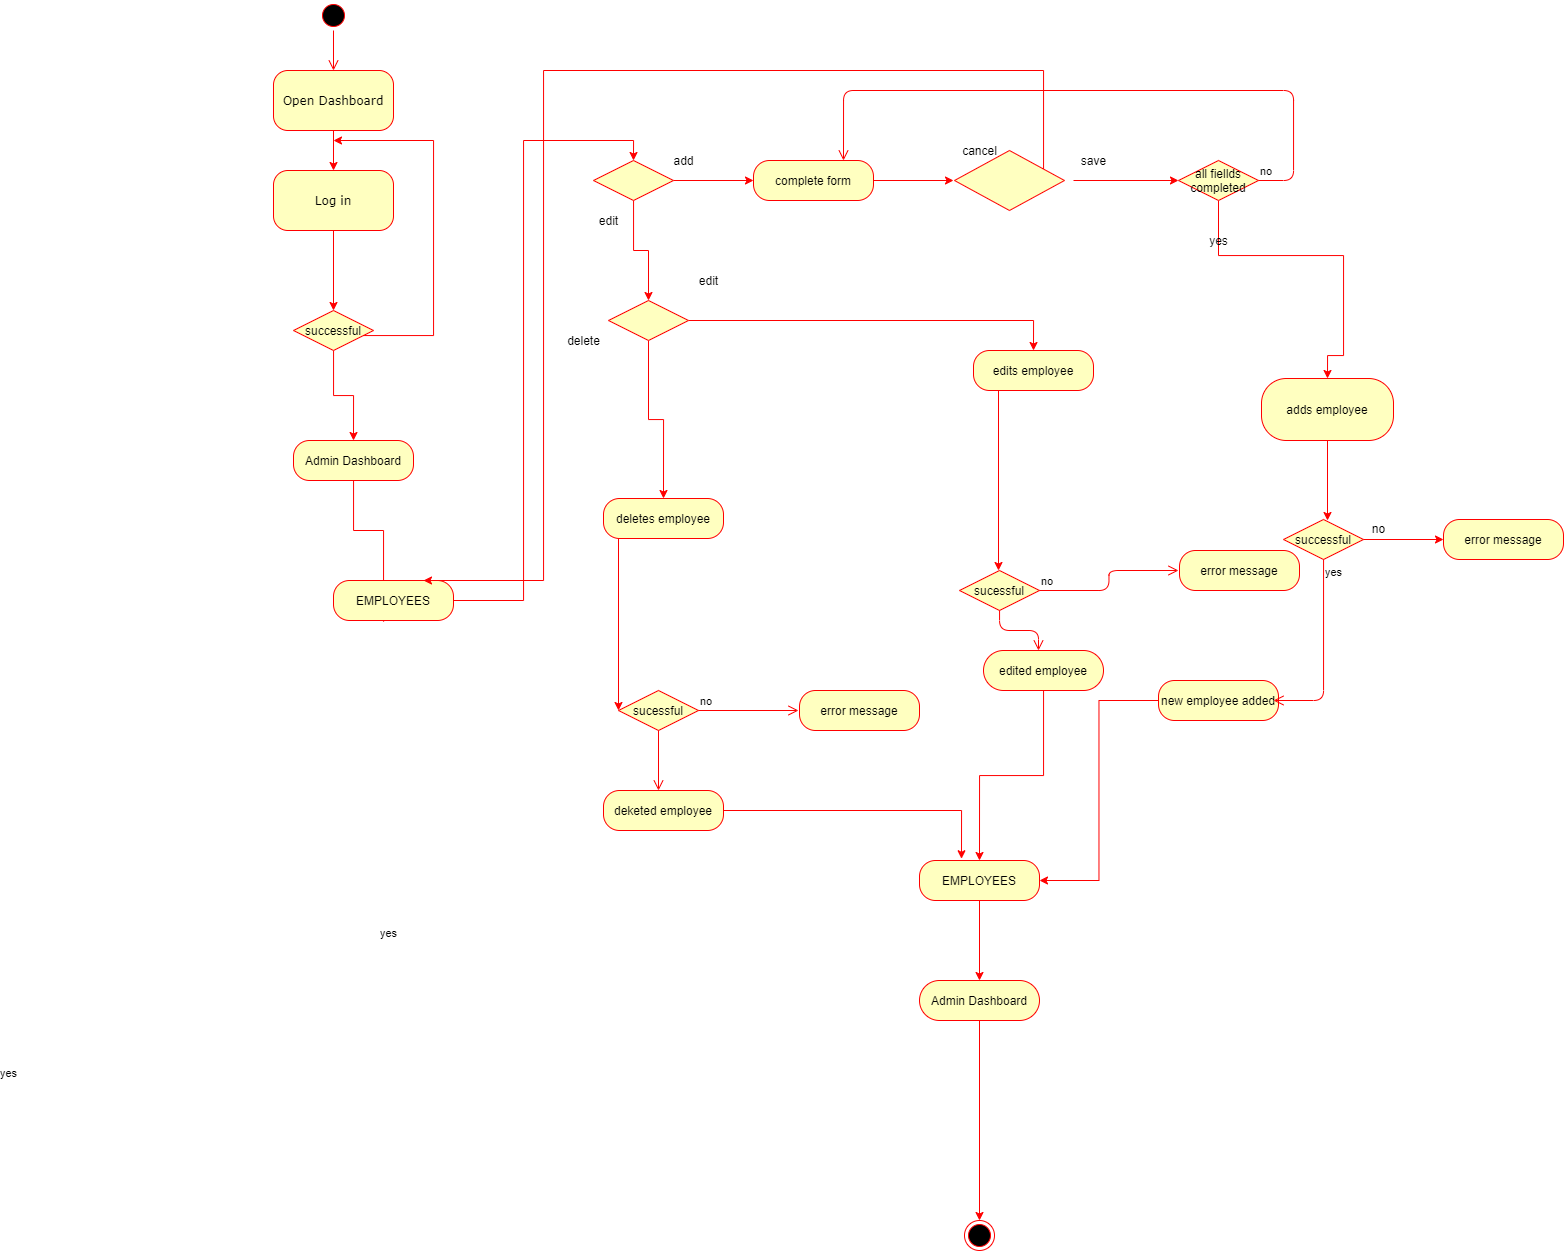

The diagram above was exported from draw.io. Its source (the exported page's mxGraphModel, read from the mxfile embedded in the PNG):
<mxGraphModel dx="2471" dy="588" grid="1" gridSize="10" guides="1" tooltips="1" connect="1" arrows="1" fold="1" page="1" pageScale="1" pageWidth="1100" pageHeight="850" background="#ffffff" math="0" shadow="0">
  <root>
    <mxCell id="0" />
    <mxCell id="1" parent="0" />
    <mxCell id="382b91b5511bd0f7-1" value="" style="ellipse;html=1;shape=startState;fillColor=#000000;strokeColor=#ff0000;rounded=1;shadow=0;comic=0;labelBackgroundColor=none;fontFamily=Verdana;fontSize=12;fontColor=#000000;align=center;direction=south;" parent="1" vertex="1">
      <mxGeometry x="295" y="70" width="30" height="30" as="geometry" />
    </mxCell>
    <mxCell id="eIPt9XpsekfGYm1ixPby-89" value="" style="edgeStyle=orthogonalEdgeStyle;rounded=0;orthogonalLoop=1;jettySize=auto;html=1;strokeColor=#FF0000;" edge="1" parent="1" source="382b91b5511bd0f7-6" target="382b91b5511bd0f7-7">
      <mxGeometry relative="1" as="geometry" />
    </mxCell>
    <mxCell id="382b91b5511bd0f7-6" value="Open Dashboard" style="rounded=1;whiteSpace=wrap;html=1;arcSize=24;fillColor=#ffffc0;strokeColor=#ff0000;shadow=0;comic=0;labelBackgroundColor=none;fontFamily=Verdana;fontSize=12;fontColor=#000000;align=center;" parent="1" vertex="1">
      <mxGeometry x="250" y="140" width="120" height="60" as="geometry" />
    </mxCell>
    <mxCell id="2a3bc250acf0617d-9" style="edgeStyle=orthogonalEdgeStyle;html=1;labelBackgroundColor=none;endArrow=open;endSize=8;strokeColor=#ff0000;fontFamily=Verdana;fontSize=12;align=left;" parent="1" source="382b91b5511bd0f7-1" target="382b91b5511bd0f7-6" edge="1">
      <mxGeometry relative="1" as="geometry" />
    </mxCell>
    <mxCell id="2a3bc250acf0617d-10" style="edgeStyle=orthogonalEdgeStyle;html=1;labelBackgroundColor=none;endArrow=open;endSize=8;strokeColor=#ff0000;fontFamily=Verdana;fontSize=12;align=left;" parent="1" source="382b91b5511bd0f7-7" edge="1">
      <mxGeometry relative="1" as="geometry">
        <Array as="points">
          <mxPoint x="320" y="270" />
        </Array>
        <mxPoint x="320" y="270" as="targetPoint" />
      </mxGeometry>
    </mxCell>
    <mxCell id="eIPt9XpsekfGYm1ixPby-91" value="" style="edgeStyle=orthogonalEdgeStyle;rounded=0;orthogonalLoop=1;jettySize=auto;html=1;strokeColor=#FF0000;" edge="1" parent="1" source="382b91b5511bd0f7-7">
      <mxGeometry relative="1" as="geometry">
        <mxPoint x="310" y="380" as="targetPoint" />
      </mxGeometry>
    </mxCell>
    <mxCell id="382b91b5511bd0f7-7" value="Log in" style="rounded=1;whiteSpace=wrap;html=1;arcSize=24;fillColor=#ffffc0;strokeColor=#ff0000;shadow=0;comic=0;labelBackgroundColor=none;fontFamily=Verdana;fontSize=12;fontColor=#000000;align=center;" parent="1" vertex="1">
      <mxGeometry x="250" y="240" width="120" height="60" as="geometry" />
    </mxCell>
    <mxCell id="eIPt9XpsekfGYm1ixPby-6" value="" style="edgeStyle=orthogonalEdgeStyle;rounded=0;orthogonalLoop=1;jettySize=auto;html=1;strokeColor=#FF0000;" edge="1" parent="1" source="eIPt9XpsekfGYm1ixPby-4">
      <mxGeometry relative="1" as="geometry">
        <mxPoint x="310" y="210" as="targetPoint" />
        <Array as="points">
          <mxPoint x="410" y="405" />
          <mxPoint x="410" y="210" />
        </Array>
      </mxGeometry>
    </mxCell>
    <mxCell id="eIPt9XpsekfGYm1ixPby-8" value="" style="edgeStyle=orthogonalEdgeStyle;rounded=0;orthogonalLoop=1;jettySize=auto;html=1;strokeColor=#FF0000;" edge="1" parent="1" source="eIPt9XpsekfGYm1ixPby-4">
      <mxGeometry relative="1" as="geometry">
        <mxPoint x="330" y="510" as="targetPoint" />
      </mxGeometry>
    </mxCell>
    <mxCell id="eIPt9XpsekfGYm1ixPby-4" value="successful" style="rhombus;whiteSpace=wrap;html=1;fillColor=#ffffc0;strokeColor=#ff0000;" vertex="1" parent="1">
      <mxGeometry x="270" y="380" width="80" height="40" as="geometry" />
    </mxCell>
    <mxCell id="eIPt9XpsekfGYm1ixPby-93" value="" style="edgeStyle=orthogonalEdgeStyle;rounded=0;orthogonalLoop=1;jettySize=auto;html=1;strokeColor=#FF0000;entryX=0.417;entryY=1.05;entryDx=0;entryDy=0;entryPerimeter=0;" edge="1" parent="1" source="eIPt9XpsekfGYm1ixPby-9" target="eIPt9XpsekfGYm1ixPby-11">
      <mxGeometry relative="1" as="geometry">
        <mxPoint x="500" y="210" as="targetPoint" />
      </mxGeometry>
    </mxCell>
    <mxCell id="eIPt9XpsekfGYm1ixPby-9" value="Admin Dashboard" style="rounded=1;whiteSpace=wrap;html=1;arcSize=40;fontColor=#000000;fillColor=#ffffc0;strokeColor=#ff0000;" vertex="1" parent="1">
      <mxGeometry x="270" y="510" width="120" height="40" as="geometry" />
    </mxCell>
    <mxCell id="eIPt9XpsekfGYm1ixPby-21" value="" style="edgeStyle=orthogonalEdgeStyle;rounded=0;orthogonalLoop=1;jettySize=auto;html=1;strokeColor=#FF0000;entryX=0.5;entryY=0;entryDx=0;entryDy=0;exitX=1;exitY=0.5;exitDx=0;exitDy=0;" edge="1" parent="1" source="eIPt9XpsekfGYm1ixPby-11" target="eIPt9XpsekfGYm1ixPby-15">
      <mxGeometry relative="1" as="geometry">
        <mxPoint x="610" y="220" as="targetPoint" />
      </mxGeometry>
    </mxCell>
    <mxCell id="eIPt9XpsekfGYm1ixPby-11" value="EMPLOYEES" style="rounded=1;whiteSpace=wrap;html=1;arcSize=40;fontColor=#000000;fillColor=#ffffc0;strokeColor=#ff0000;" vertex="1" parent="1">
      <mxGeometry x="310" y="650" width="120" height="40" as="geometry" />
    </mxCell>
    <mxCell id="eIPt9XpsekfGYm1ixPby-23" value="" style="edgeStyle=orthogonalEdgeStyle;rounded=0;orthogonalLoop=1;jettySize=auto;html=1;strokeColor=#FF0000;" edge="1" parent="1" source="eIPt9XpsekfGYm1ixPby-15">
      <mxGeometry relative="1" as="geometry">
        <mxPoint x="730" y="250" as="targetPoint" />
      </mxGeometry>
    </mxCell>
    <mxCell id="eIPt9XpsekfGYm1ixPby-25" value="" style="edgeStyle=orthogonalEdgeStyle;rounded=0;orthogonalLoop=1;jettySize=auto;html=1;strokeColor=#FF0000;entryX=0.5;entryY=0;entryDx=0;entryDy=0;" edge="1" parent="1" source="eIPt9XpsekfGYm1ixPby-15" target="eIPt9XpsekfGYm1ixPby-50">
      <mxGeometry relative="1" as="geometry">
        <mxPoint x="620" y="350" as="targetPoint" />
      </mxGeometry>
    </mxCell>
    <mxCell id="eIPt9XpsekfGYm1ixPby-15" value="" style="rhombus;whiteSpace=wrap;html=1;fillColor=#ffffc0;strokeColor=#ff0000;" vertex="1" parent="1">
      <mxGeometry x="570" y="230" width="80" height="40" as="geometry" />
    </mxCell>
    <mxCell id="eIPt9XpsekfGYm1ixPby-26" value="add" style="text;html=1;resizable=0;autosize=1;align=center;verticalAlign=middle;points=[];fillColor=none;strokeColor=none;rounded=0;" vertex="1" parent="1">
      <mxGeometry x="640" y="220" width="40" height="20" as="geometry" />
    </mxCell>
    <mxCell id="eIPt9XpsekfGYm1ixPby-27" value="edit" style="text;html=1;resizable=0;autosize=1;align=center;verticalAlign=middle;points=[];fillColor=none;strokeColor=none;rounded=0;" vertex="1" parent="1">
      <mxGeometry x="570" y="280" width="30" height="20" as="geometry" />
    </mxCell>
    <mxCell id="eIPt9XpsekfGYm1ixPby-54" value="" style="edgeStyle=orthogonalEdgeStyle;rounded=0;orthogonalLoop=1;jettySize=auto;html=1;strokeColor=#FF0000;entryX=0.5;entryY=0;entryDx=0;entryDy=0;" edge="1" parent="1" source="eIPt9XpsekfGYm1ixPby-50" target="eIPt9XpsekfGYm1ixPby-190">
      <mxGeometry relative="1" as="geometry">
        <mxPoint x="1013" y="410" as="targetPoint" />
      </mxGeometry>
    </mxCell>
    <mxCell id="eIPt9XpsekfGYm1ixPby-88" value="" style="edgeStyle=orthogonalEdgeStyle;rounded=0;orthogonalLoop=1;jettySize=auto;html=1;strokeColor=#FF0000;entryX=0.5;entryY=0;entryDx=0;entryDy=0;" edge="1" parent="1" source="eIPt9XpsekfGYm1ixPby-50" target="eIPt9XpsekfGYm1ixPby-62">
      <mxGeometry relative="1" as="geometry">
        <mxPoint x="640" y="560" as="targetPoint" />
      </mxGeometry>
    </mxCell>
    <mxCell id="eIPt9XpsekfGYm1ixPby-50" value="" style="rhombus;whiteSpace=wrap;html=1;fillColor=#ffffc0;strokeColor=#ff0000;" vertex="1" parent="1">
      <mxGeometry x="585" y="370" width="80" height="40" as="geometry" />
    </mxCell>
    <mxCell id="eIPt9XpsekfGYm1ixPby-57" value="edit" style="text;html=1;resizable=0;autosize=1;align=center;verticalAlign=middle;points=[];fillColor=none;strokeColor=none;rounded=0;" vertex="1" parent="1">
      <mxGeometry x="670" y="340" width="30" height="20" as="geometry" />
    </mxCell>
    <mxCell id="eIPt9XpsekfGYm1ixPby-58" value="delete" style="text;html=1;resizable=0;autosize=1;align=center;verticalAlign=middle;points=[];fillColor=none;strokeColor=none;rounded=0;" vertex="1" parent="1">
      <mxGeometry x="535" y="400" width="50" height="20" as="geometry" />
    </mxCell>
    <mxCell id="eIPt9XpsekfGYm1ixPby-100" value="" style="edgeStyle=orthogonalEdgeStyle;rounded=0;orthogonalLoop=1;jettySize=auto;html=1;strokeColor=#FF0000;" edge="1" parent="1" source="eIPt9XpsekfGYm1ixPby-62">
      <mxGeometry relative="1" as="geometry">
        <mxPoint x="595" y="780" as="targetPoint" />
        <Array as="points">
          <mxPoint x="595" y="775" />
        </Array>
      </mxGeometry>
    </mxCell>
    <mxCell id="eIPt9XpsekfGYm1ixPby-62" value="deletes employee" style="rounded=1;whiteSpace=wrap;html=1;arcSize=40;fontColor=#000000;fillColor=#ffffc0;strokeColor=#ff0000;" vertex="1" parent="1">
      <mxGeometry x="580" y="568" width="120" height="40" as="geometry" />
    </mxCell>
    <mxCell id="eIPt9XpsekfGYm1ixPby-200" value="" style="edgeStyle=orthogonalEdgeStyle;rounded=0;orthogonalLoop=1;jettySize=auto;html=1;strokeColor=#FF0000;entryX=0.35;entryY=-0.044;entryDx=0;entryDy=0;entryPerimeter=0;" edge="1" parent="1" source="eIPt9XpsekfGYm1ixPby-64" target="eIPt9XpsekfGYm1ixPby-142">
      <mxGeometry relative="1" as="geometry">
        <mxPoint x="640" y="980" as="targetPoint" />
      </mxGeometry>
    </mxCell>
    <mxCell id="eIPt9XpsekfGYm1ixPby-64" value="deketed employee" style="rounded=1;whiteSpace=wrap;html=1;arcSize=40;fontColor=#000000;fillColor=#ffffc0;strokeColor=#ff0000;" vertex="1" parent="1">
      <mxGeometry x="580" y="860" width="120" height="40" as="geometry" />
    </mxCell>
    <mxCell id="eIPt9XpsekfGYm1ixPby-115" value="" style="edgeStyle=orthogonalEdgeStyle;rounded=0;orthogonalLoop=1;jettySize=auto;html=1;strokeColor=#FF0000;" edge="1" parent="1" source="eIPt9XpsekfGYm1ixPby-112">
      <mxGeometry relative="1" as="geometry">
        <mxPoint x="930" y="250" as="targetPoint" />
      </mxGeometry>
    </mxCell>
    <mxCell id="eIPt9XpsekfGYm1ixPby-112" value="complete form" style="rounded=1;whiteSpace=wrap;html=1;arcSize=40;fontColor=#000000;fillColor=#ffffc0;strokeColor=#ff0000;" vertex="1" parent="1">
      <mxGeometry x="730" y="230" width="120" height="40" as="geometry" />
    </mxCell>
    <mxCell id="eIPt9XpsekfGYm1ixPby-129" value="" style="edgeStyle=orthogonalEdgeStyle;rounded=0;orthogonalLoop=1;jettySize=auto;html=1;strokeColor=#FF0000;" edge="1" parent="1" target="eIPt9XpsekfGYm1ixPby-126">
      <mxGeometry relative="1" as="geometry">
        <mxPoint x="1050" y="250" as="sourcePoint" />
      </mxGeometry>
    </mxCell>
    <mxCell id="eIPt9XpsekfGYm1ixPby-131" value="" style="edgeStyle=orthogonalEdgeStyle;rounded=0;orthogonalLoop=1;jettySize=auto;html=1;strokeColor=#FF0000;entryX=0.5;entryY=0;entryDx=0;entryDy=0;" edge="1" parent="1" source="eIPt9XpsekfGYm1ixPby-126" target="eIPt9XpsekfGYm1ixPby-137">
      <mxGeometry relative="1" as="geometry">
        <mxPoint x="1300" y="420" as="targetPoint" />
        <Array as="points">
          <mxPoint x="1195" y="325" />
          <mxPoint x="1320" y="325" />
          <mxPoint x="1320" y="425" />
        </Array>
      </mxGeometry>
    </mxCell>
    <mxCell id="eIPt9XpsekfGYm1ixPby-126" value="all fiellds completed" style="rhombus;whiteSpace=wrap;html=1;fillColor=#ffffc0;strokeColor=#ff0000;" vertex="1" parent="1">
      <mxGeometry x="1155" y="230" width="80" height="40" as="geometry" />
    </mxCell>
    <mxCell id="eIPt9XpsekfGYm1ixPby-127" value="no" style="edgeStyle=orthogonalEdgeStyle;html=1;align=left;verticalAlign=bottom;endArrow=open;endSize=8;strokeColor=#ff0000;entryX=0.75;entryY=0;entryDx=0;entryDy=0;" edge="1" source="eIPt9XpsekfGYm1ixPby-126" parent="1" target="eIPt9XpsekfGYm1ixPby-112">
      <mxGeometry x="-1" relative="1" as="geometry">
        <mxPoint x="820" y="220" as="targetPoint" />
        <Array as="points">
          <mxPoint x="1270" y="250" />
          <mxPoint x="1270" y="160" />
          <mxPoint x="820" y="160" />
        </Array>
      </mxGeometry>
    </mxCell>
    <mxCell id="eIPt9XpsekfGYm1ixPby-132" value="yes" style="text;html=1;resizable=0;autosize=1;align=center;verticalAlign=middle;points=[];fillColor=none;strokeColor=none;rounded=0;" vertex="1" parent="1">
      <mxGeometry x="1180" y="300" width="30" height="20" as="geometry" />
    </mxCell>
    <mxCell id="eIPt9XpsekfGYm1ixPby-167" value="" style="edgeStyle=orthogonalEdgeStyle;rounded=0;orthogonalLoop=1;jettySize=auto;html=1;strokeColor=#FF0000;" edge="1" parent="1" source="eIPt9XpsekfGYm1ixPby-137">
      <mxGeometry relative="1" as="geometry">
        <mxPoint x="1304" y="590" as="targetPoint" />
      </mxGeometry>
    </mxCell>
    <mxCell id="eIPt9XpsekfGYm1ixPby-137" value="adds employee" style="rounded=1;whiteSpace=wrap;html=1;arcSize=40;fontColor=#000000;fillColor=#ffffc0;strokeColor=#ff0000;" vertex="1" parent="1">
      <mxGeometry x="1238" y="448" width="132" height="62" as="geometry" />
    </mxCell>
    <mxCell id="eIPt9XpsekfGYm1ixPby-204" value="" style="edgeStyle=orthogonalEdgeStyle;rounded=0;orthogonalLoop=1;jettySize=auto;html=1;strokeColor=#FF0000;entryX=1;entryY=0.5;entryDx=0;entryDy=0;" edge="1" parent="1" source="eIPt9XpsekfGYm1ixPby-139" target="eIPt9XpsekfGYm1ixPby-142">
      <mxGeometry relative="1" as="geometry">
        <mxPoint x="1195" y="870" as="targetPoint" />
      </mxGeometry>
    </mxCell>
    <mxCell id="eIPt9XpsekfGYm1ixPby-139" value="new employee added" style="rounded=1;whiteSpace=wrap;html=1;arcSize=40;fontColor=#000000;fillColor=#ffffc0;strokeColor=#ff0000;" vertex="1" parent="1">
      <mxGeometry x="1135" y="750" width="120" height="40" as="geometry" />
    </mxCell>
    <mxCell id="eIPt9XpsekfGYm1ixPby-147" value="" style="edgeStyle=orthogonalEdgeStyle;rounded=0;orthogonalLoop=1;jettySize=auto;html=1;strokeColor=#FF0000;" edge="1" parent="1" source="eIPt9XpsekfGYm1ixPby-142">
      <mxGeometry relative="1" as="geometry">
        <mxPoint x="955.9999999999995" y="1050.0000000000002" as="targetPoint" />
      </mxGeometry>
    </mxCell>
    <mxCell id="eIPt9XpsekfGYm1ixPby-142" value="EMPLOYEES" style="rounded=1;whiteSpace=wrap;html=1;arcSize=40;fontColor=#000000;fillColor=#ffffc0;strokeColor=#ff0000;" vertex="1" parent="1">
      <mxGeometry x="896" y="930" width="120" height="40" as="geometry" />
    </mxCell>
    <mxCell id="eIPt9XpsekfGYm1ixPby-152" value="" style="edgeStyle=orthogonalEdgeStyle;rounded=0;orthogonalLoop=1;jettySize=auto;html=1;strokeColor=#FF0000;" edge="1" parent="1" source="eIPt9XpsekfGYm1ixPby-148">
      <mxGeometry relative="1" as="geometry">
        <mxPoint x="956" y="1290" as="targetPoint" />
      </mxGeometry>
    </mxCell>
    <mxCell id="eIPt9XpsekfGYm1ixPby-148" value="Admin Dashboard" style="rounded=1;whiteSpace=wrap;html=1;arcSize=50;fontColor=#000000;fillColor=#ffffc0;strokeColor=#ff0000;" vertex="1" parent="1">
      <mxGeometry x="896" y="1050" width="120" height="40" as="geometry" />
    </mxCell>
    <mxCell id="eIPt9XpsekfGYm1ixPby-150" value="" style="ellipse;html=1;shape=endState;fillColor=#000000;strokeColor=#ff0000;" vertex="1" parent="1">
      <mxGeometry x="941" y="1290" width="30" height="30" as="geometry" />
    </mxCell>
    <mxCell id="eIPt9XpsekfGYm1ixPby-164" value="" style="edgeStyle=orthogonalEdgeStyle;rounded=0;orthogonalLoop=1;jettySize=auto;html=1;strokeColor=#FF0000;entryX=0.75;entryY=0;entryDx=0;entryDy=0;" edge="1" parent="1" source="eIPt9XpsekfGYm1ixPby-154" target="eIPt9XpsekfGYm1ixPby-11">
      <mxGeometry relative="1" as="geometry">
        <mxPoint x="520" y="150" as="targetPoint" />
        <Array as="points">
          <mxPoint x="1020" y="140" />
          <mxPoint x="520" y="140" />
          <mxPoint x="520" y="650" />
        </Array>
      </mxGeometry>
    </mxCell>
    <mxCell id="eIPt9XpsekfGYm1ixPby-154" value="" style="rhombus;whiteSpace=wrap;html=1;fillColor=#ffffc0;strokeColor=#ff0000;" vertex="1" parent="1">
      <mxGeometry x="931" y="220" width="110" height="60" as="geometry" />
    </mxCell>
    <mxCell id="eIPt9XpsekfGYm1ixPby-161" value="save" style="text;html=1;resizable=0;autosize=1;align=center;verticalAlign=middle;points=[];fillColor=none;strokeColor=none;rounded=0;" vertex="1" parent="1">
      <mxGeometry x="1050" y="220" width="40" height="20" as="geometry" />
    </mxCell>
    <mxCell id="eIPt9XpsekfGYm1ixPby-162" value="cancel" style="text;html=1;resizable=0;autosize=1;align=center;verticalAlign=middle;points=[];fillColor=none;strokeColor=none;rounded=0;" vertex="1" parent="1">
      <mxGeometry x="931" y="210" width="50" height="20" as="geometry" />
    </mxCell>
    <mxCell id="eIPt9XpsekfGYm1ixPby-176" value="" style="edgeStyle=orthogonalEdgeStyle;rounded=0;orthogonalLoop=1;jettySize=auto;html=1;strokeColor=#FF0000;" edge="1" parent="1" source="eIPt9XpsekfGYm1ixPby-168">
      <mxGeometry relative="1" as="geometry">
        <mxPoint x="1420" y="609" as="targetPoint" />
      </mxGeometry>
    </mxCell>
    <mxCell id="eIPt9XpsekfGYm1ixPby-168" value="successful" style="rhombus;whiteSpace=wrap;html=1;fillColor=#ffffc0;strokeColor=#ff0000;" vertex="1" parent="1">
      <mxGeometry x="1260" y="589" width="80" height="40" as="geometry" />
    </mxCell>
    <mxCell id="eIPt9XpsekfGYm1ixPby-170" value="yes" style="edgeStyle=orthogonalEdgeStyle;html=1;align=left;verticalAlign=top;endArrow=open;endSize=8;strokeColor=#ff0000;" edge="1" source="eIPt9XpsekfGYm1ixPby-168" parent="1">
      <mxGeometry x="-1" relative="1" as="geometry">
        <mxPoint x="1250" y="770" as="targetPoint" />
        <Array as="points">
          <mxPoint x="1300" y="770" />
        </Array>
      </mxGeometry>
    </mxCell>
    <mxCell id="eIPt9XpsekfGYm1ixPby-173" value="error message" style="rounded=1;whiteSpace=wrap;html=1;arcSize=40;fontColor=#000000;fillColor=#ffffc0;strokeColor=#ff0000;" vertex="1" parent="1">
      <mxGeometry x="1420" y="589" width="120" height="40" as="geometry" />
    </mxCell>
    <mxCell id="eIPt9XpsekfGYm1ixPby-177" value="no" style="text;html=1;resizable=0;autosize=1;align=center;verticalAlign=middle;points=[];fillColor=none;strokeColor=none;rounded=0;" vertex="1" parent="1">
      <mxGeometry x="1340" y="588" width="30" height="20" as="geometry" />
    </mxCell>
    <mxCell id="eIPt9XpsekfGYm1ixPby-182" value="sucessful" style="rhombus;whiteSpace=wrap;html=1;fillColor=#ffffc0;strokeColor=#ff0000;" vertex="1" parent="1">
      <mxGeometry x="595" y="760" width="80" height="40" as="geometry" />
    </mxCell>
    <mxCell id="eIPt9XpsekfGYm1ixPby-183" value="no" style="edgeStyle=orthogonalEdgeStyle;html=1;align=left;verticalAlign=bottom;endArrow=open;endSize=8;strokeColor=#ff0000;" edge="1" source="eIPt9XpsekfGYm1ixPby-182" parent="1">
      <mxGeometry x="-1" relative="1" as="geometry">
        <mxPoint x="775" y="780" as="targetPoint" />
      </mxGeometry>
    </mxCell>
    <mxCell id="eIPt9XpsekfGYm1ixPby-184" value="yes" style="edgeStyle=orthogonalEdgeStyle;html=1;align=left;verticalAlign=top;endArrow=open;endSize=8;strokeColor=#ff0000;" edge="1" source="eIPt9XpsekfGYm1ixPby-182" parent="1">
      <mxGeometry x="1" y="-713" relative="1" as="geometry">
        <mxPoint x="635" y="860" as="targetPoint" />
        <mxPoint x="53" y="270" as="offset" />
      </mxGeometry>
    </mxCell>
    <mxCell id="eIPt9XpsekfGYm1ixPby-185" value="error message" style="rounded=1;whiteSpace=wrap;html=1;arcSize=40;fontColor=#000000;fillColor=#ffffc0;strokeColor=#ff0000;" vertex="1" parent="1">
      <mxGeometry x="776" y="760" width="120" height="40" as="geometry" />
    </mxCell>
    <mxCell id="eIPt9XpsekfGYm1ixPby-189" value="" style="edgeStyle=orthogonalEdgeStyle;rounded=0;orthogonalLoop=1;jettySize=auto;html=1;strokeColor=#FF0000;" edge="1" parent="1" source="eIPt9XpsekfGYm1ixPby-190">
      <mxGeometry relative="1" as="geometry">
        <mxPoint x="975" y="640" as="targetPoint" />
        <Array as="points">
          <mxPoint x="975" y="635" />
        </Array>
      </mxGeometry>
    </mxCell>
    <mxCell id="eIPt9XpsekfGYm1ixPby-190" value="edits employee" style="rounded=1;whiteSpace=wrap;html=1;arcSize=40;fontColor=#000000;fillColor=#ffffc0;strokeColor=#ff0000;" vertex="1" parent="1">
      <mxGeometry x="950" y="420" width="120" height="40" as="geometry" />
    </mxCell>
    <mxCell id="eIPt9XpsekfGYm1ixPby-202" value="" style="edgeStyle=orthogonalEdgeStyle;rounded=0;orthogonalLoop=1;jettySize=auto;html=1;strokeColor=#FF0000;entryX=0.5;entryY=0;entryDx=0;entryDy=0;" edge="1" parent="1" source="eIPt9XpsekfGYm1ixPby-191" target="eIPt9XpsekfGYm1ixPby-142">
      <mxGeometry relative="1" as="geometry">
        <mxPoint x="1020" y="840" as="targetPoint" />
      </mxGeometry>
    </mxCell>
    <mxCell id="eIPt9XpsekfGYm1ixPby-191" value="edited employee" style="rounded=1;whiteSpace=wrap;html=1;arcSize=50;fontColor=#000000;fillColor=#ffffc0;strokeColor=#ff0000;" vertex="1" parent="1">
      <mxGeometry x="960" y="720" width="120" height="40" as="geometry" />
    </mxCell>
    <mxCell id="eIPt9XpsekfGYm1ixPby-192" value="sucessful" style="rhombus;whiteSpace=wrap;html=1;fillColor=#ffffc0;strokeColor=#ff0000;" vertex="1" parent="1">
      <mxGeometry x="936" y="640" width="80" height="40" as="geometry" />
    </mxCell>
    <mxCell id="eIPt9XpsekfGYm1ixPby-193" value="no" style="edgeStyle=orthogonalEdgeStyle;html=1;align=left;verticalAlign=bottom;endArrow=open;endSize=8;strokeColor=#ff0000;" edge="1" parent="1" source="eIPt9XpsekfGYm1ixPby-192">
      <mxGeometry x="-1" relative="1" as="geometry">
        <mxPoint x="1155" y="640" as="targetPoint" />
      </mxGeometry>
    </mxCell>
    <mxCell id="eIPt9XpsekfGYm1ixPby-194" value="yes" style="edgeStyle=orthogonalEdgeStyle;html=1;align=left;verticalAlign=top;endArrow=open;endSize=8;strokeColor=#ff0000;" edge="1" parent="1" source="eIPt9XpsekfGYm1ixPby-192">
      <mxGeometry x="1" y="-713" relative="1" as="geometry">
        <mxPoint x="1015" y="720" as="targetPoint" />
        <mxPoint x="53" y="270" as="offset" />
      </mxGeometry>
    </mxCell>
    <mxCell id="eIPt9XpsekfGYm1ixPby-195" value="error message" style="rounded=1;whiteSpace=wrap;html=1;arcSize=40;fontColor=#000000;fillColor=#ffffc0;strokeColor=#ff0000;" vertex="1" parent="1">
      <mxGeometry x="1156" y="620" width="120" height="40" as="geometry" />
    </mxCell>
  </root>
</mxGraphModel>